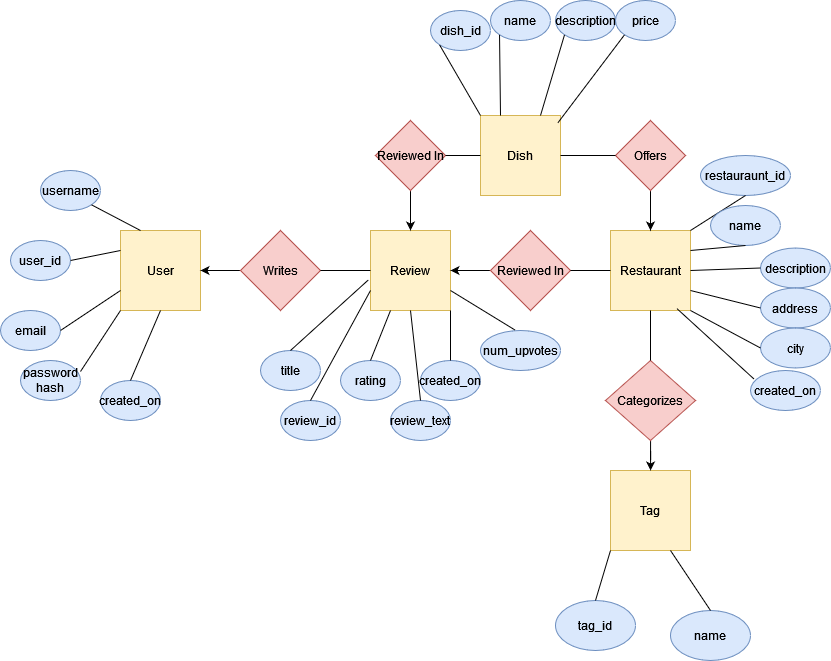

The diagram above was exported from draw.io. Its source (the exported page's mxGraphModel, read from the mxfile embedded in the PNG):
<mxGraphModel dx="1059" dy="1577" grid="1" gridSize="10" guides="1" tooltips="1" connect="1" arrows="1" fold="1" page="1" pageScale="1" pageWidth="850" pageHeight="1100" math="0" shadow="0" extFonts="Permanent Marker^https://fonts.googleapis.com/css?family=Permanent+Marker">
  <root>
    <mxCell id="0" />
    <mxCell id="1" parent="0" />
    <mxCell id="V21aiv9WlOXdOeAyt_kI-1" value="User" style="whiteSpace=wrap;html=1;aspect=fixed;fillColor=#fff2cc;strokeColor=#d6b656;" vertex="1" parent="1">
      <mxGeometry x="160" y="80" width="80" height="80" as="geometry" />
    </mxCell>
    <mxCell id="V21aiv9WlOXdOeAyt_kI-2" value="Review" style="whiteSpace=wrap;html=1;aspect=fixed;fillColor=#fff2cc;strokeColor=#d6b656;" vertex="1" parent="1">
      <mxGeometry x="410" y="80" width="80" height="80" as="geometry" />
    </mxCell>
    <mxCell id="V21aiv9WlOXdOeAyt_kI-3" value="Restaurant" style="whiteSpace=wrap;html=1;aspect=fixed;fillColor=#fff2cc;strokeColor=#d6b656;" vertex="1" parent="1">
      <mxGeometry x="650" y="80" width="80" height="80" as="geometry" />
    </mxCell>
    <mxCell id="V21aiv9WlOXdOeAyt_kI-8" value="" style="edgeStyle=orthogonalEdgeStyle;rounded=0;orthogonalLoop=1;jettySize=auto;html=1;" edge="1" parent="1" source="V21aiv9WlOXdOeAyt_kI-4" target="V21aiv9WlOXdOeAyt_kI-1">
      <mxGeometry relative="1" as="geometry" />
    </mxCell>
    <mxCell id="V21aiv9WlOXdOeAyt_kI-4" value="Writes" style="rhombus;whiteSpace=wrap;html=1;fillColor=#f8cecc;strokeColor=#b85450;" vertex="1" parent="1">
      <mxGeometry x="280" y="80" width="80" height="80" as="geometry" />
    </mxCell>
    <mxCell id="V21aiv9WlOXdOeAyt_kI-10" value="" style="edgeStyle=orthogonalEdgeStyle;rounded=0;orthogonalLoop=1;jettySize=auto;html=1;" edge="1" parent="1" source="V21aiv9WlOXdOeAyt_kI-5" target="V21aiv9WlOXdOeAyt_kI-2">
      <mxGeometry relative="1" as="geometry" />
    </mxCell>
    <mxCell id="V21aiv9WlOXdOeAyt_kI-5" value="Reviewed In" style="rhombus;whiteSpace=wrap;html=1;fillColor=#f8cecc;strokeColor=#b85450;" vertex="1" parent="1">
      <mxGeometry x="530" y="80" width="80" height="80" as="geometry" />
    </mxCell>
    <mxCell id="V21aiv9WlOXdOeAyt_kI-6" value="&lt;div&gt;Tag&lt;/div&gt;" style="whiteSpace=wrap;html=1;aspect=fixed;fillColor=#fff2cc;strokeColor=#d6b656;" vertex="1" parent="1">
      <mxGeometry x="650" y="320" width="80" height="80" as="geometry" />
    </mxCell>
    <mxCell id="V21aiv9WlOXdOeAyt_kI-11" value="" style="edgeStyle=orthogonalEdgeStyle;rounded=0;orthogonalLoop=1;jettySize=auto;html=1;" edge="1" parent="1" source="V21aiv9WlOXdOeAyt_kI-7" target="V21aiv9WlOXdOeAyt_kI-6">
      <mxGeometry relative="1" as="geometry" />
    </mxCell>
    <mxCell id="V21aiv9WlOXdOeAyt_kI-7" value="Categorizes" style="rhombus;whiteSpace=wrap;html=1;fillColor=#f8cecc;strokeColor=#b85450;" vertex="1" parent="1">
      <mxGeometry x="645" y="210" width="90" height="80" as="geometry" />
    </mxCell>
    <mxCell id="V21aiv9WlOXdOeAyt_kI-12" value="" style="endArrow=none;html=1;rounded=0;entryX=1;entryY=0.5;entryDx=0;entryDy=0;exitX=0;exitY=0.5;exitDx=0;exitDy=0;" edge="1" parent="1" source="V21aiv9WlOXdOeAyt_kI-2" target="V21aiv9WlOXdOeAyt_kI-4">
      <mxGeometry width="50" height="50" relative="1" as="geometry">
        <mxPoint x="390" y="390" as="sourcePoint" />
        <mxPoint x="390" y="170" as="targetPoint" />
      </mxGeometry>
    </mxCell>
    <mxCell id="V21aiv9WlOXdOeAyt_kI-13" value="" style="endArrow=none;html=1;rounded=0;entryX=1;entryY=0.5;entryDx=0;entryDy=0;exitX=0;exitY=0.5;exitDx=0;exitDy=0;" edge="1" parent="1" source="V21aiv9WlOXdOeAyt_kI-3" target="V21aiv9WlOXdOeAyt_kI-5">
      <mxGeometry width="50" height="50" relative="1" as="geometry">
        <mxPoint x="390" y="270" as="sourcePoint" />
        <mxPoint x="440" y="220" as="targetPoint" />
      </mxGeometry>
    </mxCell>
    <mxCell id="V21aiv9WlOXdOeAyt_kI-14" value="" style="endArrow=none;html=1;rounded=0;entryX=0.5;entryY=1;entryDx=0;entryDy=0;exitX=0.5;exitY=0;exitDx=0;exitDy=0;" edge="1" parent="1" source="V21aiv9WlOXdOeAyt_kI-7" target="V21aiv9WlOXdOeAyt_kI-3">
      <mxGeometry width="50" height="50" relative="1" as="geometry">
        <mxPoint x="390" y="270" as="sourcePoint" />
        <mxPoint x="440" y="220" as="targetPoint" />
      </mxGeometry>
    </mxCell>
    <mxCell id="V21aiv9WlOXdOeAyt_kI-15" value="email" style="ellipse;whiteSpace=wrap;html=1;fillColor=#dae8fc;strokeColor=#6c8ebf;" vertex="1" parent="1">
      <mxGeometry x="40" y="160" width="60" height="40" as="geometry" />
    </mxCell>
    <mxCell id="V21aiv9WlOXdOeAyt_kI-16" value="password hash" style="ellipse;whiteSpace=wrap;html=1;fillColor=#dae8fc;strokeColor=#6c8ebf;" vertex="1" parent="1">
      <mxGeometry x="60" y="210" width="60" height="40" as="geometry" />
    </mxCell>
    <mxCell id="V21aiv9WlOXdOeAyt_kI-17" value="user_id" style="ellipse;whiteSpace=wrap;html=1;fillColor=#dae8fc;strokeColor=#6c8ebf;" vertex="1" parent="1">
      <mxGeometry x="50" y="90" width="60" height="40" as="geometry" />
    </mxCell>
    <mxCell id="V21aiv9WlOXdOeAyt_kI-18" value="created_on" style="ellipse;whiteSpace=wrap;html=1;fillColor=#dae8fc;strokeColor=#6c8ebf;" vertex="1" parent="1">
      <mxGeometry x="140" y="230" width="60" height="40" as="geometry" />
    </mxCell>
    <mxCell id="V21aiv9WlOXdOeAyt_kI-19" value="username" style="ellipse;whiteSpace=wrap;html=1;fillColor=#dae8fc;strokeColor=#6c8ebf;" vertex="1" parent="1">
      <mxGeometry x="80" y="20" width="60" height="40" as="geometry" />
    </mxCell>
    <mxCell id="V21aiv9WlOXdOeAyt_kI-20" value="" style="endArrow=none;html=1;rounded=0;entryX=0.5;entryY=1;entryDx=0;entryDy=0;exitX=0.5;exitY=0;exitDx=0;exitDy=0;" edge="1" parent="1" source="V21aiv9WlOXdOeAyt_kI-18" target="V21aiv9WlOXdOeAyt_kI-1">
      <mxGeometry width="50" height="50" relative="1" as="geometry">
        <mxPoint x="320" y="230" as="sourcePoint" />
        <mxPoint x="370" y="180" as="targetPoint" />
      </mxGeometry>
    </mxCell>
    <mxCell id="V21aiv9WlOXdOeAyt_kI-21" value="" style="endArrow=none;html=1;rounded=0;entryX=0;entryY=1;entryDx=0;entryDy=0;exitX=1;exitY=0.275;exitDx=0;exitDy=0;exitPerimeter=0;" edge="1" parent="1" source="V21aiv9WlOXdOeAyt_kI-16" target="V21aiv9WlOXdOeAyt_kI-1">
      <mxGeometry width="50" height="50" relative="1" as="geometry">
        <mxPoint x="180" y="240" as="sourcePoint" />
        <mxPoint x="210" y="170" as="targetPoint" />
      </mxGeometry>
    </mxCell>
    <mxCell id="V21aiv9WlOXdOeAyt_kI-22" value="" style="endArrow=none;html=1;rounded=0;entryX=0;entryY=0.75;entryDx=0;entryDy=0;exitX=1;exitY=0.5;exitDx=0;exitDy=0;" edge="1" parent="1" source="V21aiv9WlOXdOeAyt_kI-15" target="V21aiv9WlOXdOeAyt_kI-1">
      <mxGeometry width="50" height="50" relative="1" as="geometry">
        <mxPoint x="190" y="250" as="sourcePoint" />
        <mxPoint x="220" y="180" as="targetPoint" />
      </mxGeometry>
    </mxCell>
    <mxCell id="V21aiv9WlOXdOeAyt_kI-23" value="" style="endArrow=none;html=1;rounded=0;entryX=0;entryY=0.25;entryDx=0;entryDy=0;exitX=1;exitY=0.5;exitDx=0;exitDy=0;" edge="1" parent="1" source="V21aiv9WlOXdOeAyt_kI-17" target="V21aiv9WlOXdOeAyt_kI-1">
      <mxGeometry width="50" height="50" relative="1" as="geometry">
        <mxPoint x="200" y="260" as="sourcePoint" />
        <mxPoint x="230" y="190" as="targetPoint" />
      </mxGeometry>
    </mxCell>
    <mxCell id="V21aiv9WlOXdOeAyt_kI-24" value="" style="endArrow=none;html=1;rounded=0;entryX=1;entryY=1;entryDx=0;entryDy=0;exitX=0.25;exitY=0;exitDx=0;exitDy=0;" edge="1" parent="1" source="V21aiv9WlOXdOeAyt_kI-1" target="V21aiv9WlOXdOeAyt_kI-19">
      <mxGeometry width="50" height="50" relative="1" as="geometry">
        <mxPoint x="210" y="270" as="sourcePoint" />
        <mxPoint x="240" y="200" as="targetPoint" />
      </mxGeometry>
    </mxCell>
    <mxCell id="V21aiv9WlOXdOeAyt_kI-25" value="Dish" style="whiteSpace=wrap;html=1;aspect=fixed;fillColor=#fff2cc;strokeColor=#d6b656;" vertex="1" parent="1">
      <mxGeometry x="520" y="-35" width="80" height="80" as="geometry" />
    </mxCell>
    <mxCell id="V21aiv9WlOXdOeAyt_kI-30" value="" style="edgeStyle=orthogonalEdgeStyle;rounded=0;orthogonalLoop=1;jettySize=auto;html=1;" edge="1" parent="1" source="V21aiv9WlOXdOeAyt_kI-26" target="V21aiv9WlOXdOeAyt_kI-2">
      <mxGeometry relative="1" as="geometry" />
    </mxCell>
    <mxCell id="V21aiv9WlOXdOeAyt_kI-26" value="Reviewed In" style="rhombus;whiteSpace=wrap;html=1;fillColor=#f8cecc;strokeColor=#b85450;" vertex="1" parent="1">
      <mxGeometry x="415" y="-30" width="70" height="70" as="geometry" />
    </mxCell>
    <mxCell id="V21aiv9WlOXdOeAyt_kI-29" value="" style="edgeStyle=orthogonalEdgeStyle;rounded=0;orthogonalLoop=1;jettySize=auto;html=1;curved=1;" edge="1" parent="1" source="V21aiv9WlOXdOeAyt_kI-28" target="V21aiv9WlOXdOeAyt_kI-3">
      <mxGeometry relative="1" as="geometry" />
    </mxCell>
    <mxCell id="V21aiv9WlOXdOeAyt_kI-28" value="Offers" style="rhombus;whiteSpace=wrap;html=1;fillColor=#f8cecc;strokeColor=#b85450;" vertex="1" parent="1">
      <mxGeometry x="655" y="-30" width="70" height="70" as="geometry" />
    </mxCell>
    <mxCell id="V21aiv9WlOXdOeAyt_kI-31" value="" style="endArrow=none;html=1;rounded=0;exitX=1;exitY=0.5;exitDx=0;exitDy=0;entryX=0;entryY=0.5;entryDx=0;entryDy=0;" edge="1" parent="1" source="V21aiv9WlOXdOeAyt_kI-26" target="V21aiv9WlOXdOeAyt_kI-25">
      <mxGeometry width="50" height="50" relative="1" as="geometry">
        <mxPoint x="500" y="70" as="sourcePoint" />
        <mxPoint x="550" y="20" as="targetPoint" />
      </mxGeometry>
    </mxCell>
    <mxCell id="V21aiv9WlOXdOeAyt_kI-32" value="" style="endArrow=none;html=1;rounded=0;entryX=0;entryY=0.5;entryDx=0;entryDy=0;exitX=1;exitY=0.5;exitDx=0;exitDy=0;" edge="1" parent="1" source="V21aiv9WlOXdOeAyt_kI-25" target="V21aiv9WlOXdOeAyt_kI-28">
      <mxGeometry width="50" height="50" relative="1" as="geometry">
        <mxPoint x="500" y="70" as="sourcePoint" />
        <mxPoint x="550" y="20" as="targetPoint" />
      </mxGeometry>
    </mxCell>
    <mxCell id="V21aiv9WlOXdOeAyt_kI-33" value="review_id" style="ellipse;whiteSpace=wrap;html=1;fillColor=#dae8fc;strokeColor=#6c8ebf;" vertex="1" parent="1">
      <mxGeometry x="320" y="250" width="60" height="40" as="geometry" />
    </mxCell>
    <mxCell id="V21aiv9WlOXdOeAyt_kI-34" value="" style="endArrow=none;html=1;rounded=0;entryX=0;entryY=0.75;entryDx=0;entryDy=0;exitX=0.5;exitY=0;exitDx=0;exitDy=0;" edge="1" parent="1" source="V21aiv9WlOXdOeAyt_kI-33" target="V21aiv9WlOXdOeAyt_kI-2">
      <mxGeometry width="50" height="50" relative="1" as="geometry">
        <mxPoint x="500" y="190" as="sourcePoint" />
        <mxPoint x="380" y="55" as="targetPoint" />
      </mxGeometry>
    </mxCell>
    <mxCell id="V21aiv9WlOXdOeAyt_kI-36" value="rating" style="ellipse;whiteSpace=wrap;html=1;fillColor=#dae8fc;strokeColor=#6c8ebf;" vertex="1" parent="1">
      <mxGeometry x="380" y="210" width="60" height="40" as="geometry" />
    </mxCell>
    <mxCell id="V21aiv9WlOXdOeAyt_kI-37" value="" style="endArrow=none;html=1;rounded=0;entryX=0.25;entryY=1;entryDx=0;entryDy=0;exitX=0.5;exitY=0;exitDx=0;exitDy=0;" edge="1" parent="1" source="V21aiv9WlOXdOeAyt_kI-36" target="V21aiv9WlOXdOeAyt_kI-2">
      <mxGeometry width="50" height="50" relative="1" as="geometry">
        <mxPoint x="560" y="210" as="sourcePoint" />
        <mxPoint x="440" y="140" as="targetPoint" />
      </mxGeometry>
    </mxCell>
    <mxCell id="V21aiv9WlOXdOeAyt_kI-40" value="review_text" style="ellipse;whiteSpace=wrap;html=1;fillColor=#dae8fc;strokeColor=#6c8ebf;" vertex="1" parent="1">
      <mxGeometry x="430" y="250" width="60" height="40" as="geometry" />
    </mxCell>
    <mxCell id="V21aiv9WlOXdOeAyt_kI-41" value="" style="endArrow=none;html=1;rounded=0;entryX=0.5;entryY=1;entryDx=0;entryDy=0;exitX=0.5;exitY=0;exitDx=0;exitDy=0;" edge="1" parent="1" source="V21aiv9WlOXdOeAyt_kI-40" target="V21aiv9WlOXdOeAyt_kI-2">
      <mxGeometry width="50" height="50" relative="1" as="geometry">
        <mxPoint x="630" y="220" as="sourcePoint" />
        <mxPoint x="510" y="150" as="targetPoint" />
      </mxGeometry>
    </mxCell>
    <mxCell id="V21aiv9WlOXdOeAyt_kI-42" value="created_on" style="ellipse;whiteSpace=wrap;html=1;fillColor=#dae8fc;strokeColor=#6c8ebf;" vertex="1" parent="1">
      <mxGeometry x="460" y="210" width="60" height="40" as="geometry" />
    </mxCell>
    <mxCell id="V21aiv9WlOXdOeAyt_kI-43" value="" style="endArrow=none;html=1;rounded=0;entryX=1;entryY=1;entryDx=0;entryDy=0;exitX=0.5;exitY=0;exitDx=0;exitDy=0;" edge="1" parent="1" source="V21aiv9WlOXdOeAyt_kI-42" target="V21aiv9WlOXdOeAyt_kI-2">
      <mxGeometry width="50" height="50" relative="1" as="geometry">
        <mxPoint x="690" y="200" as="sourcePoint" />
        <mxPoint x="570" y="130" as="targetPoint" />
      </mxGeometry>
    </mxCell>
    <mxCell id="V21aiv9WlOXdOeAyt_kI-44" value="dish_id" style="ellipse;whiteSpace=wrap;html=1;fillColor=#dae8fc;strokeColor=#6c8ebf;" vertex="1" parent="1">
      <mxGeometry x="470" y="-140" width="60" height="40" as="geometry" />
    </mxCell>
    <mxCell id="V21aiv9WlOXdOeAyt_kI-45" value="" style="endArrow=none;html=1;rounded=0;entryX=0;entryY=0;entryDx=0;entryDy=0;exitX=0;exitY=1;exitDx=0;exitDy=0;" edge="1" parent="1" source="V21aiv9WlOXdOeAyt_kI-44" target="V21aiv9WlOXdOeAyt_kI-25">
      <mxGeometry width="50" height="50" relative="1" as="geometry">
        <mxPoint x="510" y="-100" as="sourcePoint" />
        <mxPoint x="530" y="-210" as="targetPoint" />
      </mxGeometry>
    </mxCell>
    <mxCell id="V21aiv9WlOXdOeAyt_kI-46" value="&lt;div&gt;title&lt;/div&gt;" style="ellipse;whiteSpace=wrap;html=1;fillColor=#dae8fc;strokeColor=#6c8ebf;" vertex="1" parent="1">
      <mxGeometry x="300" y="200" width="60" height="40" as="geometry" />
    </mxCell>
    <mxCell id="V21aiv9WlOXdOeAyt_kI-47" value="" style="endArrow=none;html=1;rounded=0;entryX=-0.027;entryY=0.618;entryDx=0;entryDy=0;exitX=0.5;exitY=0;exitDx=0;exitDy=0;entryPerimeter=0;" edge="1" parent="1" source="V21aiv9WlOXdOeAyt_kI-46" target="V21aiv9WlOXdOeAyt_kI-2">
      <mxGeometry width="50" height="50" relative="1" as="geometry">
        <mxPoint x="440" y="200" as="sourcePoint" />
        <mxPoint x="320" y="130" as="targetPoint" />
      </mxGeometry>
    </mxCell>
    <mxCell id="V21aiv9WlOXdOeAyt_kI-48" value="name" style="ellipse;whiteSpace=wrap;html=1;fillColor=#dae8fc;strokeColor=#6c8ebf;" vertex="1" parent="1">
      <mxGeometry x="530" y="-150" width="60" height="40" as="geometry" />
    </mxCell>
    <mxCell id="V21aiv9WlOXdOeAyt_kI-49" value="" style="endArrow=none;html=1;rounded=0;entryX=0.25;entryY=0;entryDx=0;entryDy=0;exitX=0;exitY=1;exitDx=0;exitDy=0;" edge="1" parent="1" source="V21aiv9WlOXdOeAyt_kI-48" target="V21aiv9WlOXdOeAyt_kI-25">
      <mxGeometry width="50" height="50" relative="1" as="geometry">
        <mxPoint x="570" y="-110" as="sourcePoint" />
        <mxPoint x="580" y="-45" as="targetPoint" />
      </mxGeometry>
    </mxCell>
    <mxCell id="V21aiv9WlOXdOeAyt_kI-50" value="description" style="ellipse;whiteSpace=wrap;html=1;fillColor=#dae8fc;strokeColor=#6c8ebf;" vertex="1" parent="1">
      <mxGeometry x="595" y="-150" width="60" height="40" as="geometry" />
    </mxCell>
    <mxCell id="V21aiv9WlOXdOeAyt_kI-51" value="" style="endArrow=none;html=1;rounded=0;entryX=0.75;entryY=0;entryDx=0;entryDy=0;exitX=0;exitY=1;exitDx=0;exitDy=0;" edge="1" parent="1" source="V21aiv9WlOXdOeAyt_kI-50" target="V21aiv9WlOXdOeAyt_kI-25">
      <mxGeometry width="50" height="50" relative="1" as="geometry">
        <mxPoint x="635" y="-110" as="sourcePoint" />
        <mxPoint x="645" y="-45" as="targetPoint" />
      </mxGeometry>
    </mxCell>
    <mxCell id="V21aiv9WlOXdOeAyt_kI-52" value="price" style="ellipse;whiteSpace=wrap;html=1;fillColor=#dae8fc;strokeColor=#6c8ebf;" vertex="1" parent="1">
      <mxGeometry x="655" y="-150" width="60" height="40" as="geometry" />
    </mxCell>
    <mxCell id="V21aiv9WlOXdOeAyt_kI-53" value="" style="endArrow=none;html=1;rounded=0;entryX=0.967;entryY=0.092;entryDx=0;entryDy=0;exitX=0;exitY=1;exitDx=0;exitDy=0;entryPerimeter=0;" edge="1" parent="1" source="V21aiv9WlOXdOeAyt_kI-52" target="V21aiv9WlOXdOeAyt_kI-25">
      <mxGeometry width="50" height="50" relative="1" as="geometry">
        <mxPoint x="695" y="-110" as="sourcePoint" />
        <mxPoint x="705" y="-45" as="targetPoint" />
      </mxGeometry>
    </mxCell>
    <mxCell id="V21aiv9WlOXdOeAyt_kI-54" value="restauraunt_id" style="ellipse;whiteSpace=wrap;html=1;fillColor=#dae8fc;strokeColor=#6c8ebf;" vertex="1" parent="1">
      <mxGeometry x="740" y="5" width="90" height="40" as="geometry" />
    </mxCell>
    <mxCell id="V21aiv9WlOXdOeAyt_kI-55" value="" style="endArrow=none;html=1;rounded=0;entryX=1;entryY=0;entryDx=0;entryDy=0;exitX=0.5;exitY=1;exitDx=0;exitDy=0;" edge="1" parent="1" source="V21aiv9WlOXdOeAyt_kI-54" target="V21aiv9WlOXdOeAyt_kI-3">
      <mxGeometry width="50" height="50" relative="1" as="geometry">
        <mxPoint x="790" y="15" as="sourcePoint" />
        <mxPoint x="800" y="80" as="targetPoint" />
      </mxGeometry>
    </mxCell>
    <mxCell id="V21aiv9WlOXdOeAyt_kI-56" value="name" style="ellipse;whiteSpace=wrap;html=1;fillColor=#dae8fc;strokeColor=#6c8ebf;" vertex="1" parent="1">
      <mxGeometry x="750" y="55" width="70" height="40" as="geometry" />
    </mxCell>
    <mxCell id="V21aiv9WlOXdOeAyt_kI-57" value="" style="endArrow=none;html=1;rounded=0;entryX=1;entryY=0.25;entryDx=0;entryDy=0;exitX=0.5;exitY=1;exitDx=0;exitDy=0;" edge="1" parent="1" source="V21aiv9WlOXdOeAyt_kI-56" target="V21aiv9WlOXdOeAyt_kI-3">
      <mxGeometry width="50" height="50" relative="1" as="geometry">
        <mxPoint x="800" y="65" as="sourcePoint" />
        <mxPoint x="740" y="130" as="targetPoint" />
      </mxGeometry>
    </mxCell>
    <mxCell id="V21aiv9WlOXdOeAyt_kI-58" value="description" style="ellipse;whiteSpace=wrap;html=1;fillColor=#dae8fc;strokeColor=#6c8ebf;" vertex="1" parent="1">
      <mxGeometry x="800" y="97.5" width="70" height="40" as="geometry" />
    </mxCell>
    <mxCell id="V21aiv9WlOXdOeAyt_kI-59" value="" style="endArrow=none;html=1;rounded=0;entryX=1;entryY=0.5;entryDx=0;entryDy=0;exitX=0;exitY=0.5;exitDx=0;exitDy=0;" edge="1" parent="1" source="V21aiv9WlOXdOeAyt_kI-58" target="V21aiv9WlOXdOeAyt_kI-3">
      <mxGeometry width="50" height="50" relative="1" as="geometry">
        <mxPoint x="850" y="107.5" as="sourcePoint" />
        <mxPoint x="780" y="142.5" as="targetPoint" />
      </mxGeometry>
    </mxCell>
    <mxCell id="V21aiv9WlOXdOeAyt_kI-60" value="address" style="ellipse;whiteSpace=wrap;html=1;fillColor=#dae8fc;strokeColor=#6c8ebf;" vertex="1" parent="1">
      <mxGeometry x="800" y="137.5" width="70" height="40" as="geometry" />
    </mxCell>
    <mxCell id="V21aiv9WlOXdOeAyt_kI-61" value="" style="endArrow=none;html=1;rounded=0;entryX=1;entryY=0.75;entryDx=0;entryDy=0;exitX=0;exitY=0.5;exitDx=0;exitDy=0;" edge="1" parent="1" source="V21aiv9WlOXdOeAyt_kI-60" target="V21aiv9WlOXdOeAyt_kI-3">
      <mxGeometry width="50" height="50" relative="1" as="geometry">
        <mxPoint x="850" y="147.5" as="sourcePoint" />
        <mxPoint x="780" y="182.5" as="targetPoint" />
      </mxGeometry>
    </mxCell>
    <mxCell id="V21aiv9WlOXdOeAyt_kI-62" value="city" style="ellipse;whiteSpace=wrap;html=1;fillColor=#dae8fc;strokeColor=#6c8ebf;" vertex="1" parent="1">
      <mxGeometry x="800" y="177.5" width="70" height="40" as="geometry" />
    </mxCell>
    <mxCell id="V21aiv9WlOXdOeAyt_kI-63" value="" style="endArrow=none;html=1;rounded=0;entryX=1;entryY=1;entryDx=0;entryDy=0;exitX=0;exitY=0.5;exitDx=0;exitDy=0;" edge="1" parent="1" source="V21aiv9WlOXdOeAyt_kI-62" target="V21aiv9WlOXdOeAyt_kI-3">
      <mxGeometry width="50" height="50" relative="1" as="geometry">
        <mxPoint x="850" y="187.5" as="sourcePoint" />
        <mxPoint x="780" y="222.5" as="targetPoint" />
      </mxGeometry>
    </mxCell>
    <mxCell id="V21aiv9WlOXdOeAyt_kI-64" value="created_on" style="ellipse;whiteSpace=wrap;html=1;fillColor=#dae8fc;strokeColor=#6c8ebf;" vertex="1" parent="1">
      <mxGeometry x="790" y="220" width="70" height="40" as="geometry" />
    </mxCell>
    <mxCell id="V21aiv9WlOXdOeAyt_kI-65" value="" style="endArrow=none;html=1;rounded=0;entryX=0.83;entryY=0.976;entryDx=0;entryDy=0;exitX=0.05;exitY=0.213;exitDx=0;exitDy=0;exitPerimeter=0;entryPerimeter=0;" edge="1" parent="1" source="V21aiv9WlOXdOeAyt_kI-64" target="V21aiv9WlOXdOeAyt_kI-3">
      <mxGeometry width="50" height="50" relative="1" as="geometry">
        <mxPoint x="840" y="230" as="sourcePoint" />
        <mxPoint x="770" y="265" as="targetPoint" />
      </mxGeometry>
    </mxCell>
    <mxCell id="V21aiv9WlOXdOeAyt_kI-66" value="tag_id" style="ellipse;whiteSpace=wrap;html=1;fillColor=#dae8fc;strokeColor=#6c8ebf;" vertex="1" parent="1">
      <mxGeometry x="595" y="450" width="80" height="50" as="geometry" />
    </mxCell>
    <mxCell id="V21aiv9WlOXdOeAyt_kI-67" value="name" style="ellipse;whiteSpace=wrap;html=1;fillColor=#dae8fc;strokeColor=#6c8ebf;" vertex="1" parent="1">
      <mxGeometry x="710" y="460" width="80" height="50" as="geometry" />
    </mxCell>
    <mxCell id="V21aiv9WlOXdOeAyt_kI-68" value="" style="endArrow=none;html=1;rounded=0;entryX=0;entryY=1;entryDx=0;entryDy=0;exitX=0.5;exitY=0;exitDx=0;exitDy=0;" edge="1" parent="1" source="V21aiv9WlOXdOeAyt_kI-66" target="V21aiv9WlOXdOeAyt_kI-6">
      <mxGeometry width="50" height="50" relative="1" as="geometry">
        <mxPoint x="590" y="500" as="sourcePoint" />
        <mxPoint x="640" y="450" as="targetPoint" />
      </mxGeometry>
    </mxCell>
    <mxCell id="V21aiv9WlOXdOeAyt_kI-69" value="" style="endArrow=none;html=1;rounded=0;entryX=0.75;entryY=1;entryDx=0;entryDy=0;exitX=0.5;exitY=0;exitDx=0;exitDy=0;" edge="1" parent="1" source="V21aiv9WlOXdOeAyt_kI-67" target="V21aiv9WlOXdOeAyt_kI-6">
      <mxGeometry width="50" height="50" relative="1" as="geometry">
        <mxPoint x="590" y="500" as="sourcePoint" />
        <mxPoint x="640" y="450" as="targetPoint" />
      </mxGeometry>
    </mxCell>
    <mxCell id="V21aiv9WlOXdOeAyt_kI-72" value="num_upvotes" style="ellipse;whiteSpace=wrap;html=1;fillColor=#dae8fc;strokeColor=#6c8ebf;" vertex="1" parent="1">
      <mxGeometry x="520" y="180" width="80" height="40" as="geometry" />
    </mxCell>
    <mxCell id="V21aiv9WlOXdOeAyt_kI-73" value="" style="endArrow=none;html=1;rounded=0;entryX=1;entryY=0.75;entryDx=0;entryDy=0;exitX=0.433;exitY=-0.01;exitDx=0;exitDy=0;exitPerimeter=0;" edge="1" parent="1" source="V21aiv9WlOXdOeAyt_kI-72" target="V21aiv9WlOXdOeAyt_kI-2">
      <mxGeometry width="50" height="50" relative="1" as="geometry">
        <mxPoint x="400" y="270" as="sourcePoint" />
        <mxPoint x="450" y="220" as="targetPoint" />
      </mxGeometry>
    </mxCell>
  </root>
</mxGraphModel>